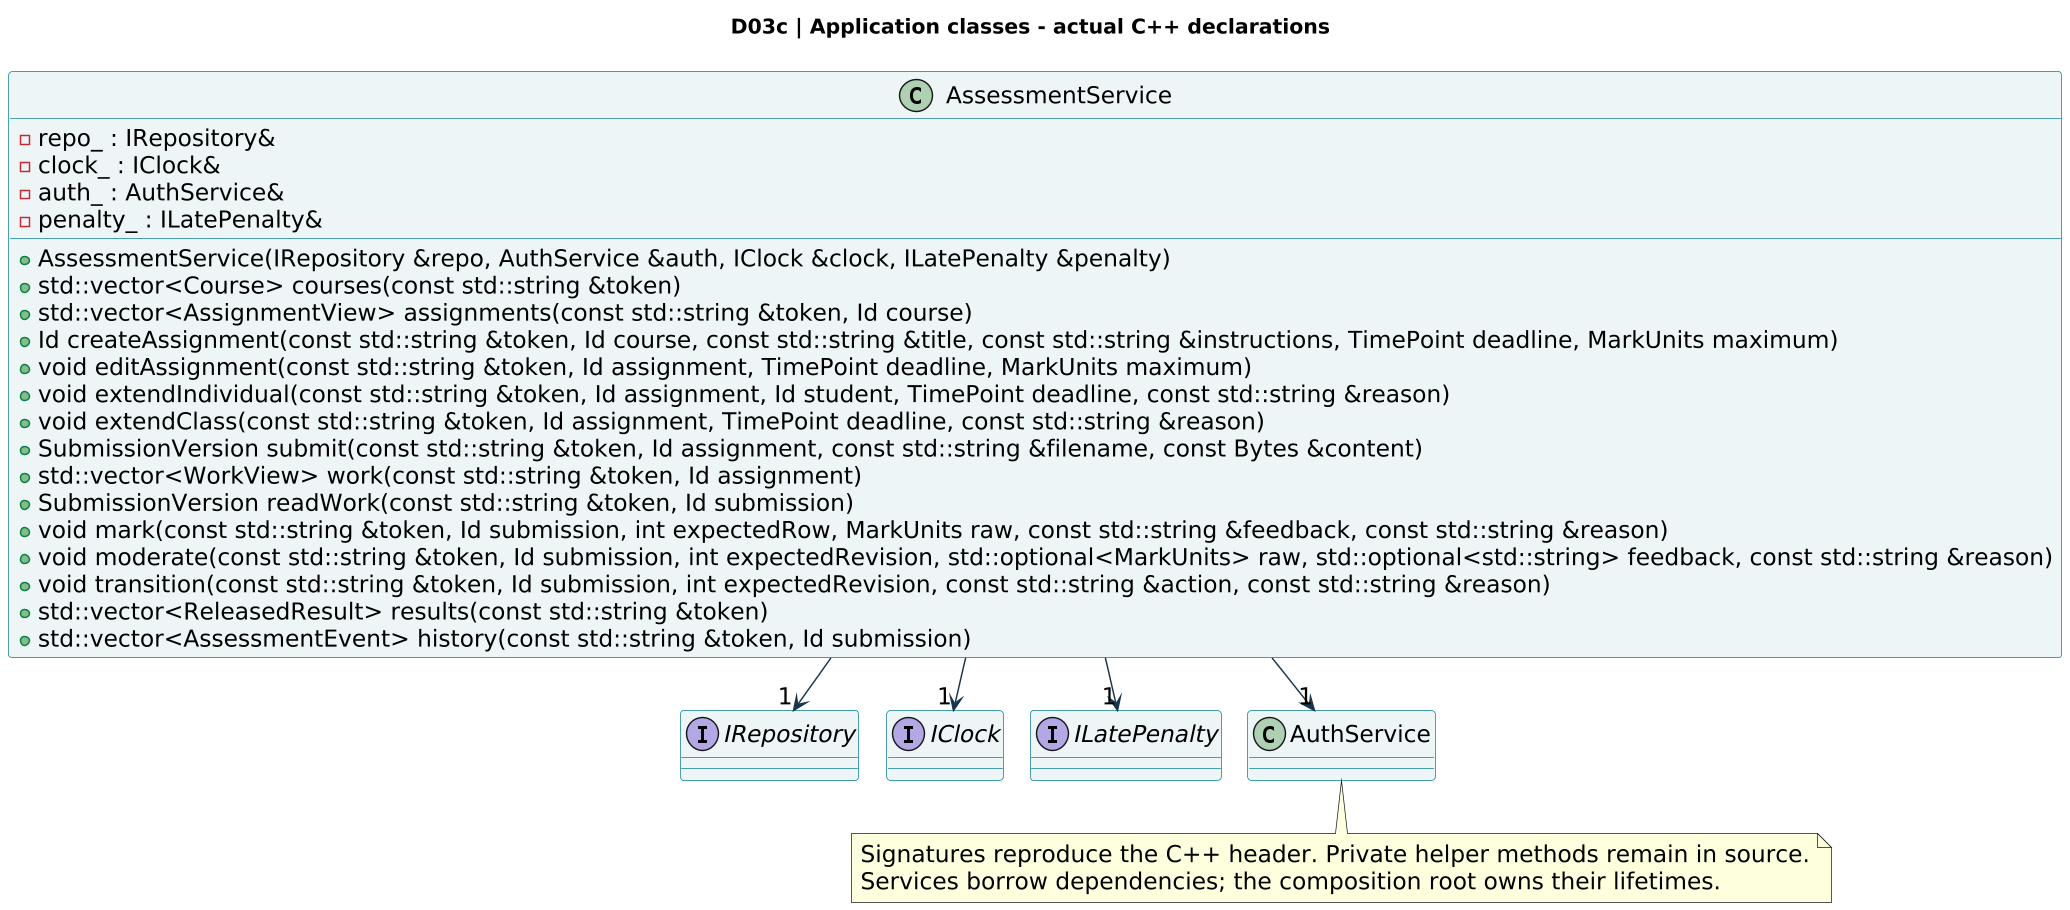

The diagram above was rendered by PlantUML. Its source (embedded in the PNG):
@startuml
!pragma layout smetana
skinparam backgroundColor white
skinparam shadowing false
skinparam defaultFontName DejaVu Sans
skinparam defaultFontSize 16
skinparam dpi 140
skinparam ArrowColor #17354c
skinparam classBackgroundColor #edf5f7
skinparam classBorderColor #087f8c
skinparam packageStyle rectangle
title D03c | Application classes - actual C++ declarations
class AssessmentService {
+ AssessmentService(IRepository &repo, AuthService &auth, IClock &clock, ILatePenalty &penalty)
+ std::vector<Course> courses(const std::string &token)
+ std::vector<AssignmentView> assignments(const std::string &token, Id course)
+ Id createAssignment(const std::string &token, Id course, const std::string &title, const std::string &instructions, TimePoint deadline, MarkUnits maximum)
+ void editAssignment(const std::string &token, Id assignment, TimePoint deadline, MarkUnits maximum)
+ void extendIndividual(const std::string &token, Id assignment, Id student, TimePoint deadline, const std::string &reason)
+ void extendClass(const std::string &token, Id assignment, TimePoint deadline, const std::string &reason)
+ SubmissionVersion submit(const std::string &token, Id assignment, const std::string &filename, const Bytes &content)
+ std::vector<WorkView> work(const std::string &token, Id assignment)
+ SubmissionVersion readWork(const std::string &token, Id submission)
+ void mark(const std::string &token, Id submission, int expectedRow, MarkUnits raw, const std::string &feedback, const std::string &reason)
+ void moderate(const std::string &token, Id submission, int expectedRevision, std::optional<MarkUnits> raw, std::optional<std::string> feedback, const std::string &reason)
+ void transition(const std::string &token, Id submission, int expectedRevision, const std::string &action, const std::string &reason)
+ std::vector<ReleasedResult> results(const std::string &token)
+ std::vector<AssessmentEvent> history(const std::string &token, Id submission)
- repo_ : IRepository&
- clock_ : IClock&
- auth_ : AuthService&
- penalty_ : ILatePenalty&
}
interface IRepository
interface IClock
AssessmentService --> "1" IRepository
AssessmentService --> "1" IClock
interface ILatePenalty
AssessmentService --> "1" ILatePenalty
class AuthService
AssessmentService --> "1" AuthService
note bottom
Signatures reproduce the C++ header. Private helper methods remain in source.
Services borrow dependencies; the composition root owns their lifetimes.
end note
@enduml